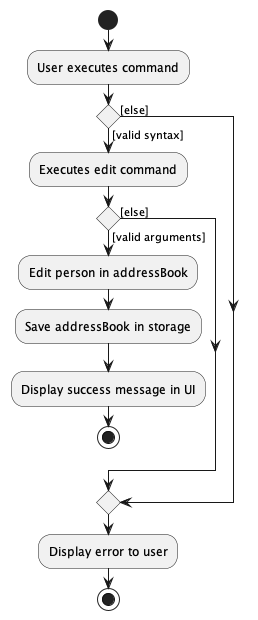

The diagram above was rendered by PlantUML. Its source (embedded in the PNG):
@startuml

start
:User executes command;

if() then ([valid syntax])
    :Executes edit command;

    if() then ([valid arguments])
        :Edit person in addressBook;
        :Save addressBook in storage;
        :Display success message in UI;
        stop

    else([else])
        endif

else([else])
    endif
    :Display error to user;
stop

@enduml